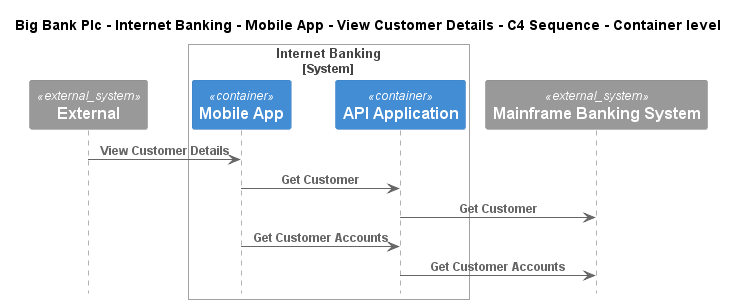

The diagram above was rendered by PlantUML. Its source (embedded in the PNG):
@startuml
!include ..\..\..\..\..\..\..\.c4s\C4_Sequence.puml

title Big Bank Plc - Internet Banking - Mobile App - View Customer Details - C4 Sequence - Container level

System_Ext(C4InterFlow.SoftwareSystems.ExternalSystem, "External", "")

System_Boundary(BigBankPlc.SoftwareSystems.InternetBanking, "Internet Banking")
    Container(BigBankPlc.SoftwareSystems.InternetBanking.Containers.MobileApp, "Mobile App", "", "")
    Container(BigBankPlc.SoftwareSystems.InternetBanking.Containers.APIApplication, "API Application", "", "")
Boundary_End()
System_Ext(BigBankPlc.SoftwareSystems.MainframeBankingSystem, "Mainframe Banking System", "")

Rel(C4InterFlow.SoftwareSystems.ExternalSystem, BigBankPlc.SoftwareSystems.InternetBanking.Containers.MobileApp, "View Customer Details")
Rel(BigBankPlc.SoftwareSystems.InternetBanking.Containers.MobileApp, BigBankPlc.SoftwareSystems.InternetBanking.Containers.APIApplication, "Get Customer")
Rel(BigBankPlc.SoftwareSystems.InternetBanking.Containers.APIApplication, BigBankPlc.SoftwareSystems.MainframeBankingSystem, "Get Customer")
Rel(BigBankPlc.SoftwareSystems.InternetBanking.Containers.MobileApp, BigBankPlc.SoftwareSystems.InternetBanking.Containers.APIApplication, "Get Customer Accounts")
Rel(BigBankPlc.SoftwareSystems.InternetBanking.Containers.APIApplication, BigBankPlc.SoftwareSystems.MainframeBankingSystem, "Get Customer Accounts")


@enduml